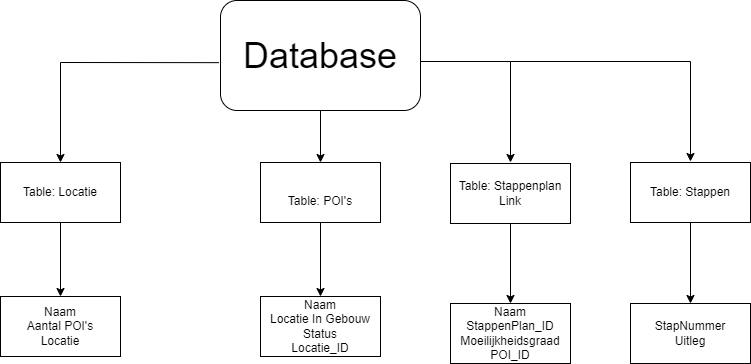

The diagram above was exported from draw.io. Its source (the exported page's mxGraphModel, read from the mxfile embedded in the PNG):
<mxGraphModel dx="1278" dy="539" grid="1" gridSize="10" guides="1" tooltips="1" connect="1" arrows="1" fold="1" page="1" pageScale="1" pageWidth="1169" pageHeight="827" math="0" shadow="0">
  <root>
    <mxCell id="0" />
    <mxCell id="1" parent="0" />
    <mxCell id="CPa5eEyJELagXdH88xGO-4" value="" style="edgeStyle=orthogonalEdgeStyle;rounded=0;orthogonalLoop=1;jettySize=auto;html=1;" parent="1" source="CPa5eEyJELagXdH88xGO-1" target="CPa5eEyJELagXdH88xGO-2" edge="1">
      <mxGeometry relative="1" as="geometry" />
    </mxCell>
    <mxCell id="CPa5eEyJELagXdH88xGO-1" value="Table: Locatie" style="rounded=0;whiteSpace=wrap;html=1;" parent="1" vertex="1">
      <mxGeometry x="90" y="220" width="120" height="60" as="geometry" />
    </mxCell>
    <mxCell id="CPa5eEyJELagXdH88xGO-2" value="Naam&lt;br&gt;Aantal POI's&lt;br&gt;Locatie" style="rounded=0;whiteSpace=wrap;html=1;" parent="1" vertex="1">
      <mxGeometry x="90" y="354" width="120" height="60" as="geometry" />
    </mxCell>
    <mxCell id="CPa5eEyJELagXdH88xGO-11" value="" style="edgeStyle=orthogonalEdgeStyle;rounded=0;orthogonalLoop=1;jettySize=auto;html=1;fontSize=12;" parent="1" source="CPa5eEyJELagXdH88xGO-5" target="CPa5eEyJELagXdH88xGO-7" edge="1">
      <mxGeometry relative="1" as="geometry" />
    </mxCell>
    <mxCell id="CPa5eEyJELagXdH88xGO-5" value="&lt;font style=&quot;font-size: 36px;&quot;&gt;Database&lt;/font&gt;" style="rounded=1;whiteSpace=wrap;html=1;" parent="1" vertex="1">
      <mxGeometry x="310" y="58" width="200" height="110" as="geometry" />
    </mxCell>
    <mxCell id="CPa5eEyJELagXdH88xGO-6" value="" style="endArrow=classic;html=1;rounded=0;fontSize=36;entryX=0.5;entryY=0;entryDx=0;entryDy=0;exitX=-0.008;exitY=0.565;exitDx=0;exitDy=0;exitPerimeter=0;" parent="1" source="CPa5eEyJELagXdH88xGO-5" target="CPa5eEyJELagXdH88xGO-1" edge="1">
      <mxGeometry width="50" height="50" relative="1" as="geometry">
        <mxPoint x="150" y="120" as="sourcePoint" />
        <mxPoint x="610" y="120" as="targetPoint" />
        <Array as="points">
          <mxPoint x="150" y="120" />
        </Array>
      </mxGeometry>
    </mxCell>
    <mxCell id="CPa5eEyJELagXdH88xGO-9" value="" style="edgeStyle=orthogonalEdgeStyle;rounded=0;orthogonalLoop=1;jettySize=auto;html=1;fontSize=12;" parent="1" source="CPa5eEyJELagXdH88xGO-7" edge="1">
      <mxGeometry relative="1" as="geometry">
        <mxPoint x="410" y="354" as="targetPoint" />
      </mxGeometry>
    </mxCell>
    <mxCell id="CPa5eEyJELagXdH88xGO-7" value="&lt;font style=&quot;font-size: 12px;&quot;&gt;Table: POI's&lt;/font&gt;" style="rounded=0;whiteSpace=wrap;html=1;fontSize=36;align=center;" parent="1" vertex="1">
      <mxGeometry x="350" y="220" width="120" height="60" as="geometry" />
    </mxCell>
    <mxCell id="CPa5eEyJELagXdH88xGO-10" value="Naam&lt;br&gt;Locatie In Gebouw&lt;br&gt;Status&lt;br&gt;Locatie_ID" style="rounded=0;whiteSpace=wrap;html=1;fontSize=12;" parent="1" vertex="1">
      <mxGeometry x="350" y="354" width="120" height="60" as="geometry" />
    </mxCell>
    <mxCell id="CPa5eEyJELagXdH88xGO-15" value="" style="edgeStyle=orthogonalEdgeStyle;rounded=0;orthogonalLoop=1;jettySize=auto;html=1;fontSize=12;" parent="1" source="CPa5eEyJELagXdH88xGO-12" target="CPa5eEyJELagXdH88xGO-14" edge="1">
      <mxGeometry relative="1" as="geometry" />
    </mxCell>
    <mxCell id="CPa5eEyJELagXdH88xGO-12" value="Table: Stappenplan Link" style="rounded=0;whiteSpace=wrap;html=1;fontSize=12;" parent="1" vertex="1">
      <mxGeometry x="540" y="221" width="120" height="60" as="geometry" />
    </mxCell>
    <mxCell id="CPa5eEyJELagXdH88xGO-13" value="" style="endArrow=classic;html=1;rounded=0;fontSize=12;exitX=1;exitY=0.5;exitDx=0;exitDy=0;" parent="1" edge="1">
      <mxGeometry width="50" height="50" relative="1" as="geometry">
        <mxPoint x="510" y="119" as="sourcePoint" />
        <mxPoint x="600" y="220" as="targetPoint" />
        <Array as="points">
          <mxPoint x="600" y="119" />
        </Array>
      </mxGeometry>
    </mxCell>
    <mxCell id="CPa5eEyJELagXdH88xGO-14" value="Naam&lt;br&gt;StappenPlan_ID&lt;br&gt;Moeilijkheidsgraad&lt;br&gt;POI_ID" style="rounded=0;whiteSpace=wrap;html=1;fontSize=12;" parent="1" vertex="1">
      <mxGeometry x="540" y="361" width="120" height="60" as="geometry" />
    </mxCell>
    <mxCell id="CPa5eEyJELagXdH88xGO-20" value="" style="edgeStyle=orthogonalEdgeStyle;rounded=0;orthogonalLoop=1;jettySize=auto;html=1;fontSize=12;" parent="1" source="CPa5eEyJELagXdH88xGO-16" target="CPa5eEyJELagXdH88xGO-18" edge="1">
      <mxGeometry relative="1" as="geometry" />
    </mxCell>
    <mxCell id="CPa5eEyJELagXdH88xGO-16" value="Table: Stappen" style="rounded=0;whiteSpace=wrap;html=1;fontSize=12;" parent="1" vertex="1">
      <mxGeometry x="720" y="220" width="120" height="60" as="geometry" />
    </mxCell>
    <mxCell id="CPa5eEyJELagXdH88xGO-17" value="" style="endArrow=classic;html=1;rounded=0;fontSize=12;entryX=0.5;entryY=0;entryDx=0;entryDy=0;" parent="1" edge="1">
      <mxGeometry width="50" height="50" relative="1" as="geometry">
        <mxPoint x="600" y="119" as="sourcePoint" />
        <mxPoint x="780" y="219" as="targetPoint" />
        <Array as="points">
          <mxPoint x="780" y="119" />
        </Array>
      </mxGeometry>
    </mxCell>
    <mxCell id="CPa5eEyJELagXdH88xGO-18" value="StapNummer&lt;br&gt;Uitleg" style="rounded=0;whiteSpace=wrap;html=1;fontSize=12;" parent="1" vertex="1">
      <mxGeometry x="720" y="361" width="120" height="60" as="geometry" />
    </mxCell>
  </root>
</mxGraphModel>